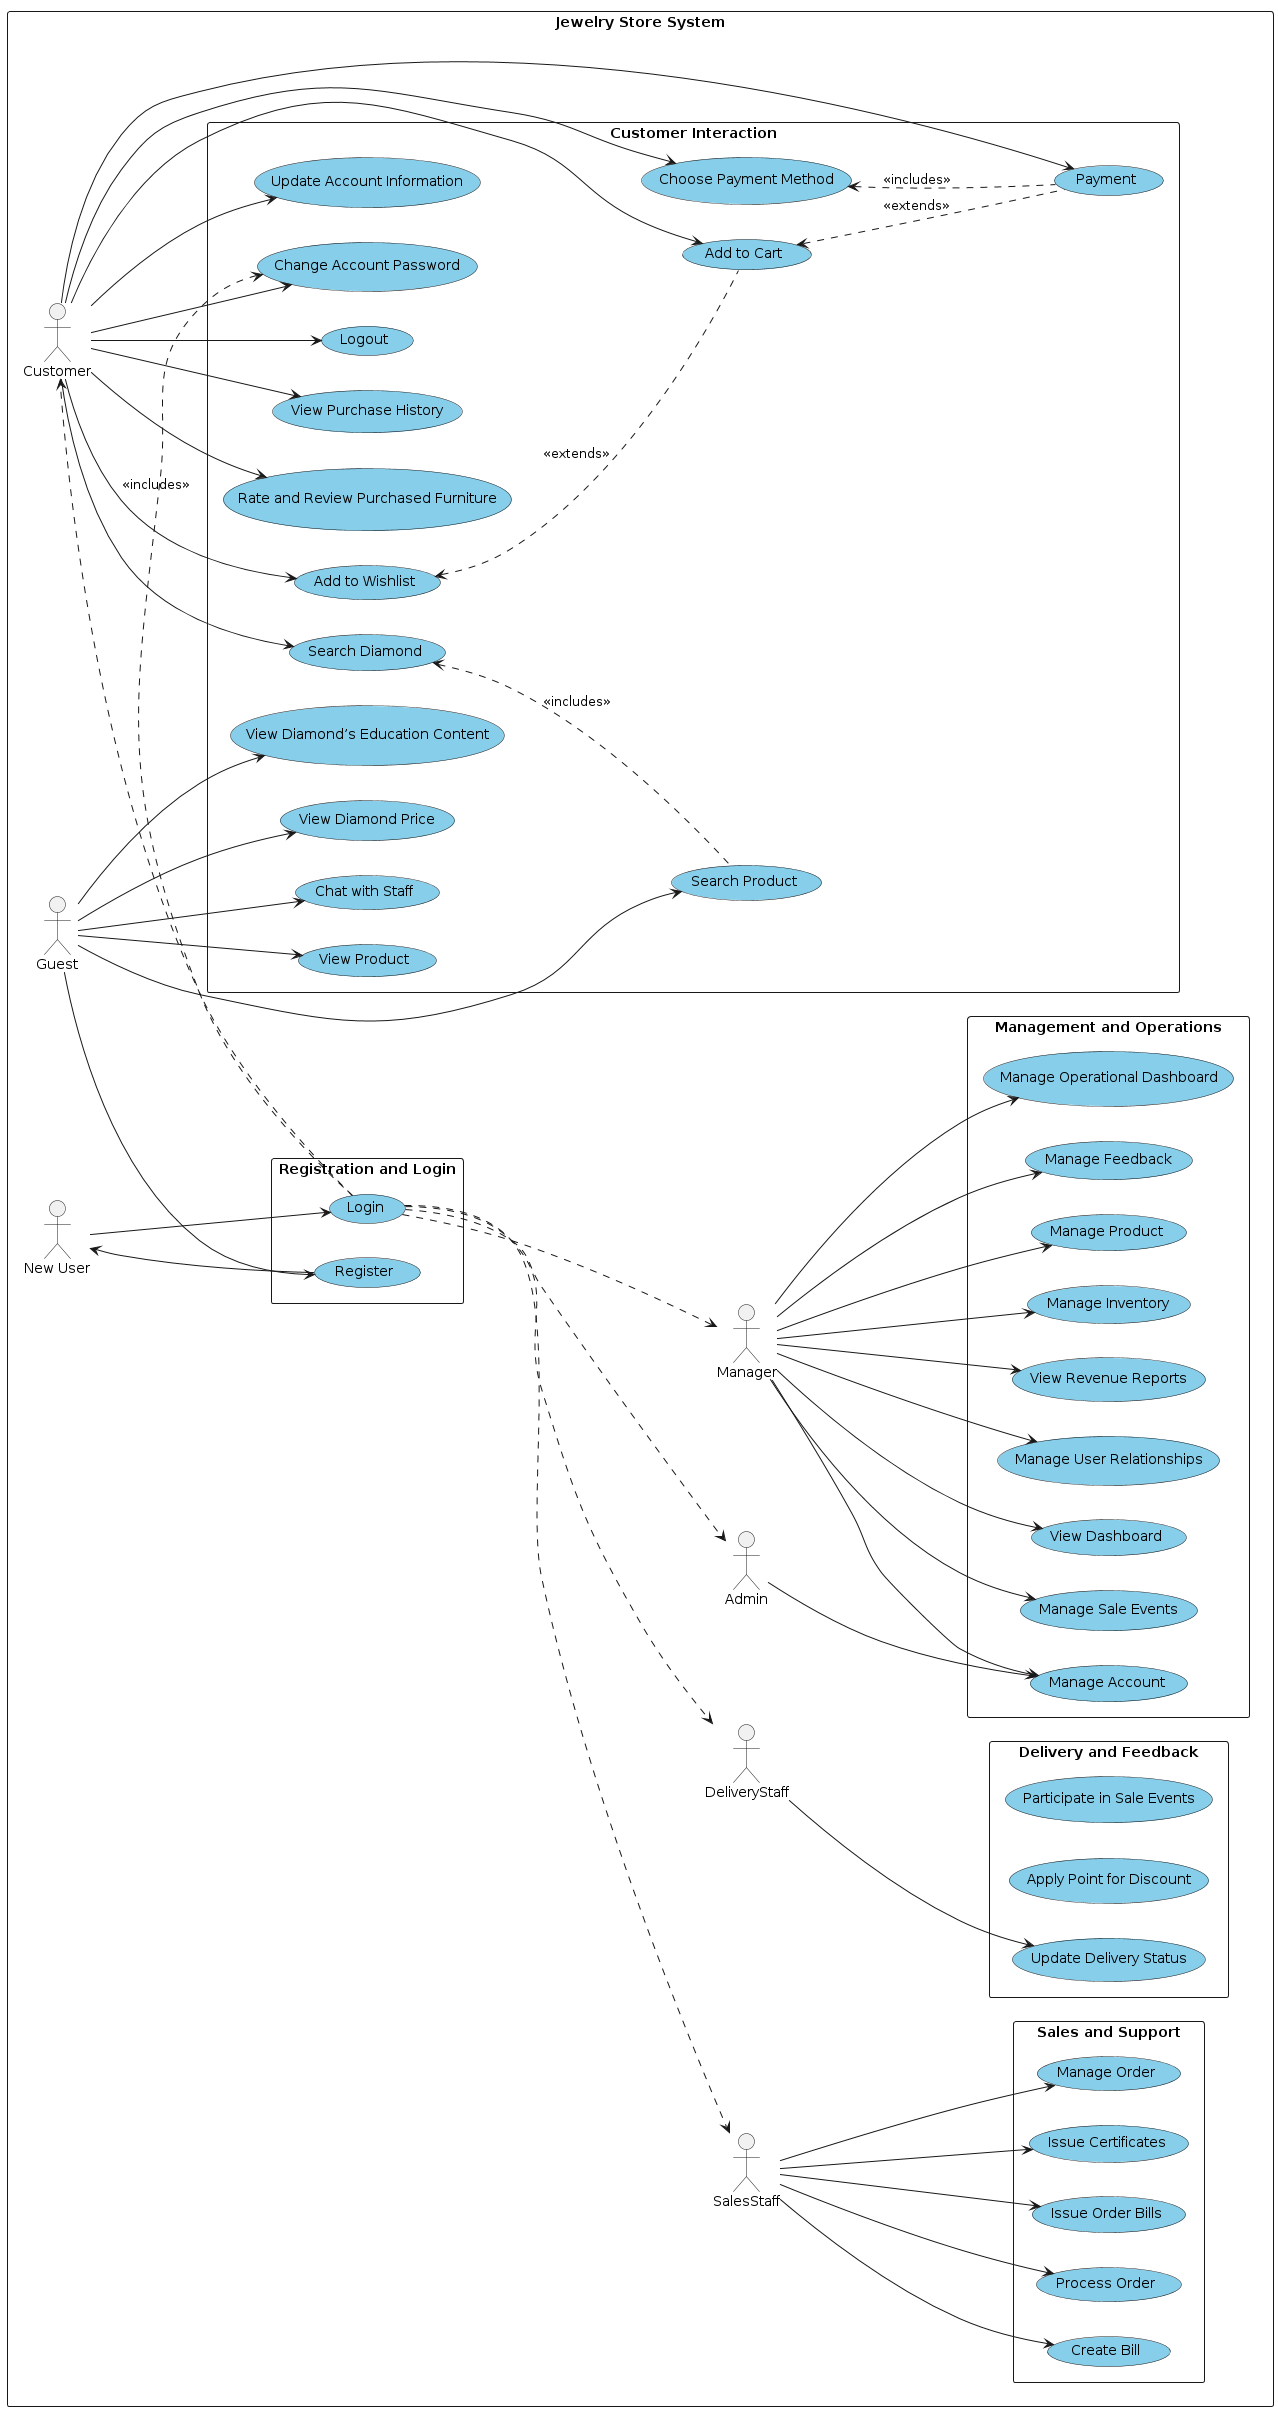

The diagram above was rendered by PlantUML. Its source (embedded in the PNG):
@startuml
left to right direction
skinparam packageStyle rectangle
skinparam usecase {
    BackgroundColor SkyBlue
    BackgroundColor<<extends>> Wheat
    BackgroundColor<<includes>> LightGreen
}

rectangle "Jewelry Store System" {
    actor Guest
    actor "New User"
    actor Customer
    actor SalesStaff
    actor DeliveryStaff
    actor Manager
    actor Admin

    rectangle "Customer Interaction" {
      usecase (View Product) as UC1
      usecase (Chat with Staff) as UC2
      usecase (View Diamond Price) as UC3
      usecase (Search Product) as UC6
      usecase (Add to Wishlist) as UC7
      usecase (Add to Cart) as UC8
      usecase (Payment) as UC9
      usecase (Rate and Review Purchased Furniture) as UC10
      usecase (View Purchase History) as UC11
      usecase (View Diamond’s Education Content) as UC12
      usecase (Logout) as UC16
      usecase (Change Account Password) as UC17
      usecase (Update Account Information) as UC30
      usecase (Search Diamond) as UC31
      usecase (Choose Payment Method) as UC32
    }

    rectangle "Registration and Login" {
      usecase (Register) as UC4
      usecase (Login) as UC5
    }

    rectangle "Sales and Support" {
      usecase (Process Order) as UC13
      usecase (Issue Order Bills) as UC14
      usecase (Issue Certificates) as UC15
      usecase (Manage Order) as UC26
      usecase (Create Bill) as UC34
    }

    rectangle "Management and Operations" {
      usecase (Manage Sale Events) as UC22
      usecase (Manage Operational Dashboard) as UC23
      usecase (Manage Feedback) as UC24
      usecase (Manage Product) as UC25
      usecase (Manage Inventory) as UC29
      usecase (View Revenue Reports) as UC28
      usecase (Manage Account) as UC27
      usecase (View Dashboard) as UC36
      usecase (Manage User Relationships) as UC37
    }

    rectangle "Delivery and Feedback" {
      usecase (Update Delivery Status) as UC18
      usecase (Apply Point for Discount) as UC20
      usecase (Participate in Sale Events) as UC21
    }

    ' Actor associations
    Guest -down-> UC4  
    UC4 -down-> "New User" 
    "New User" -down-> UC5  
    UC5 ..> Customer 
    UC5 ..> SalesStaff
    UC5 ..> DeliveryStaff
    UC5 ..> Manager
    UC5 ..> Admin

    ' Connect use cases with actors
    Guest --> UC1
    Guest --> UC2
    Guest --> UC3
    Guest --> UC6
    Guest --> UC12
    Customer --> UC7
    Customer --> UC8
    Customer --> UC9
    Customer --> UC10
    Customer --> UC11
    Customer --> UC16
    Customer --> UC17
    Customer --> UC30
    Customer --> UC31
    Customer --> UC32
    SalesStaff --> UC13
    SalesStaff --> UC14
    SalesStaff --> UC15
    SalesStaff --> UC26
    SalesStaff --> UC34
    Manager --> UC22
    Manager --> UC23
    Manager --> UC24
    Manager --> UC25
    Manager --> UC27
    Manager --> UC28
    Manager --> UC29
    Manager --> UC36
    Manager --> UC37
    DeliveryStaff --> UC18
    Admin --> UC27

    ' Detailed relationships
    UC8 <.. UC9 : <<extends>>
    UC7 <.. UC8 : <<extends>>
    UC17 <.. UC5 : <<includes>>
    UC31 <.. UC6 : <<includes>>
    UC32 <.. UC9 : <<includes>>
}
@enduml